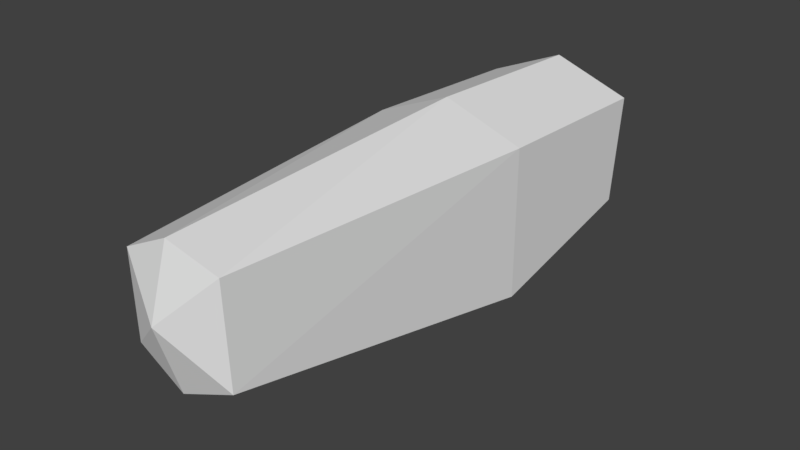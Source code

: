 # Source: huf_calf_left.blend  (saved by Blender 2.82.7; exported with 4.5.12 LTS)
import bpy
from mathutils import Matrix  # noqa: F401  (used for matrix-valued properties, if any)

bpy.ops.wm.read_factory_settings(use_empty=True)
scene = bpy.context.scene
scene.name = 'Scene'

# ---- collections
col_collection_1 = bpy.data.collections.new('Collection 1'); scene.collection.children.link(col_collection_1)

# ---- materials (node trees are filled in below, after node groups)
mat_standard = bpy.data.materials.new('Standard')
mat_standard.alpha_threshold = 0.0
mat_standard.use_transparent_shadow = False
mat_standard.specular_color = (0.0, 0.0, 0.0)
mat_standard.roughness = 0.5

# ---- material node trees

# ---- world
world_world = bpy.data.worlds.new('World'); scene.world = world_world
world_world.color = (0.05088, 0.05088, 0.05088)
world_world.use_sun_shadow = False
world_world.sun_shadow_jitter_overblur = 0.0
world_world.cycles.sampling_method = 'MANUAL'

# ---- meshes
me_geometry_n24904 = bpy.data.meshes.new('Geometry_n24904')
me_geometry_n24904.from_pydata([(-5.072, -33.99, 2.038), (-4.893, -34.0, -3.465), (1.807, -34.07, 2.804), (-7.017, -1.061, -4.81), (-1.809, -34.0, -5.264), (-1.809, -34.13, 3.671), (-6.879, -12.6, 2.361), (-7.15, -12.6, -7.134), (-1.819, -12.6, -9.281), (3.513, -12.6, -7.346), (3.513, -12.6, 2.58), (-1.819, -12.6, 4.45), (-1.818, -1.061, -6.904), (-1.818, -0.1989, 3.892), (-1.816, 1.526, -1.696), (-1.816, -35.45, -0.6363), (-6.752, -0.3833, 1.855), (3.382, -1.061, -5.017), (2.035, -34.0, -3.573), (3.382, -0.265, 2.068)], [], [(5, 2, 15), (15, 2, 18), (18, 4, 15), (4, 1, 15), (1, 15, 0), (5, 0, 15), (12, 3, 14), (16, 14, 3), (13, 14, 16), (13, 19, 14), (19, 17, 14), (17, 12, 14), (0, 6, 7), (16, 3, 6), (7, 6, 3), (1, 0, 7), (7, 8, 1), (4, 1, 8), (3, 12, 7), (8, 7, 12), (8, 9, 4), (18, 4, 9), (12, 17, 8), (9, 8, 17), (18, 9, 10), (10, 2, 18), (9, 17, 19), (10, 9, 19), (10, 11, 2), (2, 11, 5), (19, 13, 10), (11, 10, 13), (13, 16, 11), (11, 16, 6), (5, 11, 6), (0, 5, 6)])
_uv = me_geometry_n24904.uv_layers.new(name='UVMap')
_uv.uv.foreach_set('vector', [0.8774, 0.5507, 0.964, 0.5798, 0.8657, 0.6607, 0.8657, 0.6607, 0.964, 0.5798, 0.964, 0.7365, 0.964, 0.7365, 0.8703, 0.7796, 0.8657, 0.6607, 0.4535, 0.9807, 0.5246, 0.9294, 0.4391, 0.8625, 0.5246, 0.9294, 0.4391, 0.8625, 0.5246, 0.7943, 0.4455, 0.7521, 0.5246, 0.7943, 0.4391, 0.8625, 0.8764, 0.2757, 0.9974, 0.3292, 0.8657, 0.4133, 0.9974, 0.4875, 0.8657, 0.4133, 0.9974, 0.3292, 0.8882, 0.5504, 0.8657, 0.4133, 0.9974, 0.4875, 0.8817, 0.0001813, 0.9998, 0.05458, 0.8657, 0.1381, 0.9998, 0.05458, 0.9998, 0.2229, 0.8657, 0.1381, 0.9998, 0.2229, 0.8803, 0.2754, 0.8657, 0.1381, 0.7398, 0.009557, 0.7513, 0.4893, 0.5578, 0.4886, 0.7383, 0.7491, 0.5781, 0.7324, 0.7513, 0.4893, 0.5578, 0.4886, 0.7513, 0.4893, 0.5781, 0.7324, 0.6015, 0.01196, 0.7398, 0.009557, 0.5578, 0.4886, 0.5578, 0.4886, 0.4391, 0.4806, 0.6015, 0.01196, 0.5142, 0.003534, 0.6015, 0.01196, 0.4391, 0.4806, 0.5781, 0.7324, 0.4412, 0.7304, 0.5578, 0.4886, 0.4391, 0.4806, 0.5578, 0.4886, 0.4412, 0.7304, 0.0001813, 0.2691, 0.1174, 0.2647, 0.05816, 0.7498, 0.163, 0.7419, 0.05816, 0.7498, 0.1174, 0.2647, 0.005349, 0.02413, 0.1359, 0.02288, 0.0001813, 0.2691, 0.1174, 0.2647, 0.0001813, 0.2691, 0.1359, 0.02288, 0.163, 0.7419, 0.1174, 0.2647, 0.3206, 0.2658, 0.3206, 0.2658, 0.3209, 0.747, 0.163, 0.7419, 0.1174, 0.2647, 0.1359, 0.02288, 0.3062, 0.0007343, 0.3206, 0.2658, 0.1174, 0.2647, 0.3062, 0.0007343, 0.3206, 0.2658, 0.4387, 0.269, 0.3209, 0.747, 0.3209, 0.747, 0.4387, 0.269, 0.4124, 0.7531, 0.3062, 0.0007343, 0.4387, 0.0001813, 0.3206, 0.2658, 0.4387, 0.269, 0.3206, 0.2658, 0.4387, 0.0001813, 0.8654, 0.7518, 0.7383, 0.7491, 0.8654, 0.4853, 0.8654, 0.4853, 0.7383, 0.7491, 0.7513, 0.4893, 0.8301, 0.0001813, 0.8654, 0.4853, 0.7513, 0.4893, 0.7398, 0.009557, 0.8301, 0.0001813, 0.7513, 0.4893])
me_geometry_n24904.materials.append(mat_standard)
me_geometry_n24904.use_remesh_preserve_volume = False
me_geometry_n24904.use_remesh_preserve_attributes = False
me_geometry_n24904.use_mirror_vertex_groups = False
me_geometry_n24904.update()

# ---- objects
ob_foot__5 = bpy.data.objects.new('foot (5)', me_geometry_n24904)

# ---- transforms, parenting, visibility, modifiers, constraints
ob_foot__5.location = (0.0, 0.0, 0.0)
ob_foot__5.lineart.crease_threshold = 0.0

# ---- collection membership
col_collection_1.objects.link(ob_foot__5)

# ---- scene / render settings (as saved in the file)
scene.frame_start = 1; scene.frame_end = 250; scene.frame_set(0)
scene.render.engine = 'BLENDER_EEVEE_NEXT'
scene.render.resolution_percentage = 50
scene.render.dither_intensity = 0.0
scene.cycles.use_denoising = False
scene.cycles.samples = 128
scene.cycles.sampling_pattern = 'TABULATED_SOBOL'
scene.cycles.use_adaptive_sampling = False
scene.cycles.use_light_tree = False
scene.cycles.blur_glossy = 0.0
scene.cycles.sample_clamp_indirect = 0.0
scene.view_settings.view_transform = 'Standard'
bpy.context.view_layer.update()

# ---- added for rendering (the .blend has no active camera and no usable light): camera, sun
cam_auto = bpy.data.cameras.new('AutoCamera')
cam_auto.lens = 50.0
cam_auto.sensor_width = 36.0
cam_auto.clip_end = 1000.0
ob_auto_camera = bpy.data.objects.new('AutoCamera', cam_auto)
scene.collection.objects.link(ob_auto_camera)
ob_auto_camera.location = (35.9821, -62.3214, 27.825)
ob_auto_camera.rotation_euler = (1.09748, -7.21219e-08, 0.694738)
scene.camera = ob_auto_camera
light_auto_sun = bpy.data.lights.new('AutoSun', 'SUN')
light_auto_sun.energy = 3.0
light_auto_sun.angle = 0.0523599
ob_auto_sun = bpy.data.objects.new('AutoSun', light_auto_sun)
scene.collection.objects.link(ob_auto_sun)
ob_auto_sun.rotation_euler = (0.872665, 0.174533, 0.523599)
bpy.context.view_layer.update()
